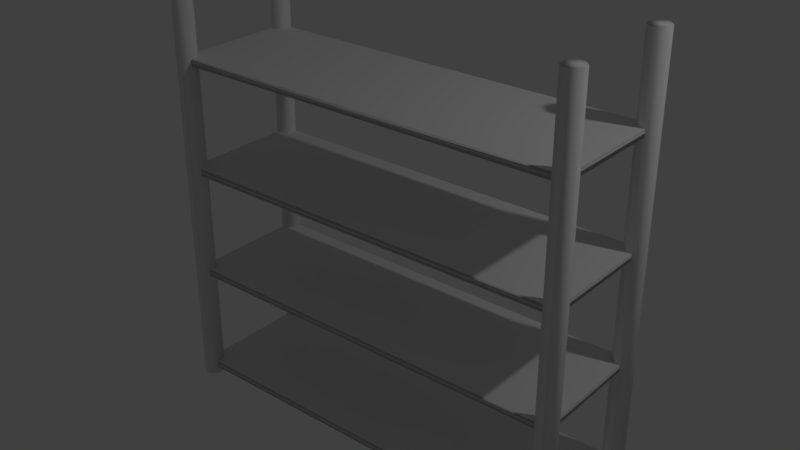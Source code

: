 # Source: shelf.blend  (saved by Blender 2.78.0; exported with 4.5.12 LTS)
import bpy
from mathutils import Matrix  # noqa: F401  (used for matrix-valued properties, if any)

bpy.ops.wm.read_factory_settings(use_empty=True)
scene = bpy.context.scene
scene.name = 'Scene'

# ---- collections
col_collection_1 = bpy.data.collections.new('Collection 1'); scene.collection.children.link(col_collection_1)

# ---- world
world_world = bpy.data.worlds.new('World'); scene.world = world_world
world_world.use_nodes = True; world_world.node_tree.nodes.clear()
_N = world_world.node_tree.nodes; _L = world_world.node_tree.links
n0 = _N.new('ShaderNodeOutputWorld'); n0.name = 'World Output'; n0.location = (300, 300)
n1 = _N.new('ShaderNodeBackground'); n1.name = 'Background'; n1.location = (10, 300)
n1.inputs[0].default_value = (0.05088, 0.05088, 0.05088, 1.0)
_L.new(n1.outputs[0], n0.inputs[0])
n0.is_active_output = True
world_world.color = (0.05088, 0.05088, 0.05088)
world_world.use_sun_shadow = False
world_world.sun_shadow_jitter_overblur = 0.0
world_world.cycles.sampling_method = 'MANUAL'

# ---- lights
light_lamp = bpy.data.lights.new('Lamp', 'POINT')
light_lamp.transmission_factor = 0.0
light_lamp.cutoff_distance = 30.0
light_lamp.energy = 100.0
light_lamp.shadow_buffer_clip_start = 1.001
light_lamp.shadow_soft_size = 0.1
light_lamp.shadow_maximum_resolution = 0.006
light_lamp.use_absolute_resolution = True

# ---- meshes
me_cube_005 = bpy.data.meshes.new('Cube.005')
me_cube_005.from_pydata([(-1.0, 0.9105, 0.0), (-0.97, 1.0, 0.0), (-0.97, 1.0, 2.0), (-1.0, 0.9105, 2.0), (-0.9121, 0.9105, 2.0), (-0.9421, 1.0, 2.0), (-0.9421, 1.0, 0.0), (-0.9121, 0.9105, 0.0), (-0.9421, 0.7065, 2.0), (-0.9121, 0.796, 2.0), (-0.9121, 0.796, 0.0), (-0.9421, 0.7065, 0.0), (-0.97, 0.7065, 0.0), (-1.0, 0.796, 0.0), (-1.0, 0.796, 2.0), (-0.97, 0.7065, 2.0)], [], [(0, 1, 6, 7, 10, 11, 12, 13), (13, 14, 3, 0), (14, 15, 8, 9, 4, 5, 2, 3), (15, 12, 11, 8), (9, 10, 7, 4), (2, 1, 0, 3), (4, 7, 6, 5), (10, 9, 8, 11), (14, 13, 12, 15), (1, 2, 5, 6)])
me_cube_005.polygons.foreach_set('use_smooth', [True] * 10)
me_cube_005.use_remesh_preserve_volume = False
me_cube_005.use_remesh_preserve_attributes = False
me_cube_005.use_mirror_vertex_groups = False
me_cube_005.update()
me_cube_003 = bpy.data.meshes.new('Cube.003')
me_cube_003.from_pydata([(-1.0, -1.0, -1.0), (-1.0, -1.0, 1.0), (-1.0, 1.0, -1.0), (-1.0, 1.0, 1.0), (1.0, -1.0, -1.0), (1.0, -1.0, 1.0), (1.0, 1.0, -1.0), (1.0, 1.0, 1.0), (-1.0, -1.0, 30.0), (-1.0, -1.0, 32.0), (-1.0, 1.0, 30.0), (-1.0, 1.0, 32.0), (1.0, -1.0, 30.0), (1.0, -1.0, 32.0), (1.0, 1.0, 30.0), (1.0, 1.0, 32.0), (-1.0, -1.0, 61.0), (-1.0, -1.0, 63.0), (-1.0, 1.0, 61.0), (-1.0, 1.0, 63.0), (1.0, -1.0, 61.0), (1.0, -1.0, 63.0), (1.0, 1.0, 61.0), (1.0, 1.0, 63.0), (-1.0, -1.0, 92.0), (-1.0, -1.0, 94.0), (-1.0, 1.0, 92.0), (-1.0, 1.0, 94.0), (1.0, -1.0, 92.0), (1.0, -1.0, 94.0), (1.0, 1.0, 92.0), (1.0, 1.0, 94.0)], [], [(0, 1, 3, 2), (2, 3, 7, 6), (6, 7, 5, 4), (4, 5, 1, 0), (2, 6, 4, 0), (7, 3, 1, 5), (8, 9, 11, 10), (10, 11, 15, 14), (14, 15, 13, 12), (12, 13, 9, 8), (10, 14, 12, 8), (15, 11, 9, 13), (16, 17, 19, 18), (18, 19, 23, 22), (22, 23, 21, 20), (20, 21, 17, 16), (18, 22, 20, 16), (23, 19, 17, 21), (24, 25, 27, 26), (26, 27, 31, 30), (30, 31, 29, 28), (28, 29, 25, 24), (26, 30, 28, 24), (31, 27, 25, 29)])
me_cube_003.polygons.foreach_set('use_smooth', [True] * 24)
me_cube_003.use_remesh_preserve_volume = False
me_cube_003.use_remesh_preserve_attributes = False
me_cube_003.use_mirror_vertex_groups = False
me_cube_003.update()
me_cube_007 = bpy.data.meshes.new('Cube.007')
me_cube_007.from_pydata([(-1.0, 0.9105, 0.0), (-0.97, 1.0, 0.0), (-0.97, 1.0, 2.0), (-1.0, 0.9105, 2.0), (-0.9121, 0.9105, 2.0), (-0.9421, 1.0, 2.0), (-0.9421, 1.0, 0.0), (-0.9121, 0.9105, 0.0), (-0.9421, 0.7065, 2.0), (-0.9121, 0.796, 2.0), (-0.9121, 0.796, 0.0), (-0.9421, 0.7065, 0.0), (-0.97, 0.7065, 0.0), (-1.0, 0.796, 0.0), (-1.0, 0.796, 2.0), (-0.97, 0.7065, 2.0)], [], [(0, 1, 6, 7, 10, 11, 12, 13), (13, 14, 3, 0), (14, 15, 8, 9, 4, 5, 2, 3), (15, 12, 11, 8), (9, 10, 7, 4), (2, 1, 0, 3), (4, 7, 6, 5), (10, 9, 8, 11), (14, 13, 12, 15), (1, 2, 5, 6)])
me_cube_007.polygons.foreach_set('use_smooth', [True] * 10)
me_cube_007.use_remesh_preserve_volume = False
me_cube_007.use_remesh_preserve_attributes = False
me_cube_007.use_mirror_vertex_groups = False
me_cube_007.update()
me_cube_008 = bpy.data.meshes.new('Cube.008')
me_cube_008.from_pydata([(-1.0, 0.9105, 0.0), (-0.97, 1.0, 0.0), (-0.97, 1.0, 2.0), (-1.0, 0.9105, 2.0), (-0.9121, 0.9105, 2.0), (-0.9421, 1.0, 2.0), (-0.9421, 1.0, 0.0), (-0.9121, 0.9105, 0.0), (-0.9421, 0.7065, 2.0), (-0.9121, 0.796, 2.0), (-0.9121, 0.796, 0.0), (-0.9421, 0.7065, 0.0), (-0.97, 0.7065, 0.0), (-1.0, 0.796, 0.0), (-1.0, 0.796, 2.0), (-0.97, 0.7065, 2.0)], [], [(0, 1, 6, 7, 10, 11, 12, 13), (13, 14, 3, 0), (14, 15, 8, 9, 4, 5, 2, 3), (15, 12, 11, 8), (9, 10, 7, 4), (2, 1, 0, 3), (4, 7, 6, 5), (10, 9, 8, 11), (14, 13, 12, 15), (1, 2, 5, 6)])
me_cube_008.polygons.foreach_set('use_smooth', [True] * 10)
me_cube_008.use_remesh_preserve_volume = False
me_cube_008.use_remesh_preserve_attributes = False
me_cube_008.use_mirror_vertex_groups = False
me_cube_008.update()
me_cube_009 = bpy.data.meshes.new('Cube.009')
me_cube_009.from_pydata([(-1.0, 0.9105, 0.0), (-0.97, 1.0, 0.0), (-0.97, 1.0, 2.0), (-1.0, 0.9105, 2.0), (-0.9121, 0.9105, 2.0), (-0.9421, 1.0, 2.0), (-0.9421, 1.0, 0.0), (-0.9121, 0.9105, 0.0), (-0.9421, 0.7065, 2.0), (-0.9121, 0.796, 2.0), (-0.9121, 0.796, 0.0), (-0.9421, 0.7065, 0.0), (-0.97, 0.7065, 0.0), (-1.0, 0.796, 0.0), (-1.0, 0.796, 2.0), (-0.97, 0.7065, 2.0)], [], [(0, 1, 6, 7, 10, 11, 12, 13), (13, 14, 3, 0), (14, 15, 8, 9, 4, 5, 2, 3), (15, 12, 11, 8), (9, 10, 7, 4), (2, 1, 0, 3), (4, 7, 6, 5), (10, 9, 8, 11), (14, 13, 12, 15), (1, 2, 5, 6)])
me_cube_009.polygons.foreach_set('use_smooth', [True] * 10)
me_cube_009.use_remesh_preserve_volume = False
me_cube_009.use_remesh_preserve_attributes = False
me_cube_009.use_mirror_vertex_groups = False
me_cube_009.update()

# ---- objects
ob_cube_003 = bpy.data.objects.new('Cube.003', me_cube_005)
ob_cube = bpy.data.objects.new('Cube', me_cube_003)
ob_lamp = bpy.data.objects.new('Lamp', light_lamp)
ob_cube_005 = bpy.data.objects.new('Cube.005', me_cube_007)
ob_cube_002 = bpy.data.objects.new('Cube.002', me_cube_008)
ob_cube_006 = bpy.data.objects.new('Cube.006', me_cube_009)

# ---- transforms, parenting, visibility, modifiers, constraints
ob_cube_003.location = (0.0, 0.0, 0.0)
ob_cube_003.scale = (1.5, 0.5, 1.5)
ob_cube_003.lineart.crease_threshold = 0.0
ob_cube.location = (0.0, 0.0, 0.075)
ob_cube.scale = (1.45, 0.45, 0.025)
ob_cube.lineart.crease_threshold = 0.0
ob_lamp.location = (4.076, 1.005, 5.904)
ob_lamp.rotation_euler = (0.6503, 0.05522, 1.866)
ob_lamp.lock_rotations_4d = False
ob_lamp.empty_display_type = 'ARROWS'
ob_lamp.color = (0.0, 0.0, 0.0, 0.0)
ob_lamp.lineart.crease_threshold = 0.0
ob_cube_005.location = (0.0, -0.8546, 0.0)
ob_cube_005.scale = (1.5, 0.5, 1.5)
ob_cube_005.lineart.crease_threshold = 0.0
ob_cube_002.location = (2.869, 0.0, 0.0)
ob_cube_002.scale = (1.5, 0.5, 1.5)
ob_cube_002.lineart.crease_threshold = 0.0
ob_cube_006.location = (2.869, -0.8546, 0.0)
ob_cube_006.scale = (1.5, 0.5, 1.5)
ob_cube_006.lineart.crease_threshold = 0.0

# ---- collection membership
col_collection_1.objects.link(ob_cube_003)
col_collection_1.objects.link(ob_cube)
col_collection_1.objects.link(ob_lamp)
col_collection_1.objects.link(ob_cube_005)
col_collection_1.objects.link(ob_cube_002)
col_collection_1.objects.link(ob_cube_006)

# ---- scene / render settings (as saved in the file)
scene.frame_start = 1; scene.frame_end = 250; scene.frame_set(75)
scene.render.engine = 'CYCLES'
scene.render.resolution_percentage = 50
scene.render.dither_intensity = 0.0
scene.cycles.use_denoising = False
scene.cycles.samples = 128
scene.cycles.sampling_pattern = 'TABULATED_SOBOL'
scene.cycles.light_sampling_threshold = 0.0
scene.cycles.use_adaptive_sampling = False
scene.cycles.use_light_tree = False
scene.cycles.blur_glossy = 0.0
scene.cycles.sample_clamp_indirect = 0.0
scene.view_settings.view_transform = 'Standard'
bpy.context.view_layer.update()

# ---- added for rendering (the .blend has no active camera): camera
cam_auto = bpy.data.cameras.new('AutoCamera')
cam_auto.lens = 50.0
cam_auto.sensor_width = 36.0
cam_auto.clip_end = 1000.0
ob_auto_camera = bpy.data.objects.new('AutoCamera', cam_auto)
scene.collection.objects.link(ob_auto_camera)
ob_auto_camera.location = (4.03383, -4.84098, 4.72686)
ob_auto_camera.rotation_euler = (1.09748, -7.21219e-08, 0.694738)
scene.camera = ob_auto_camera
bpy.context.view_layer.update()
